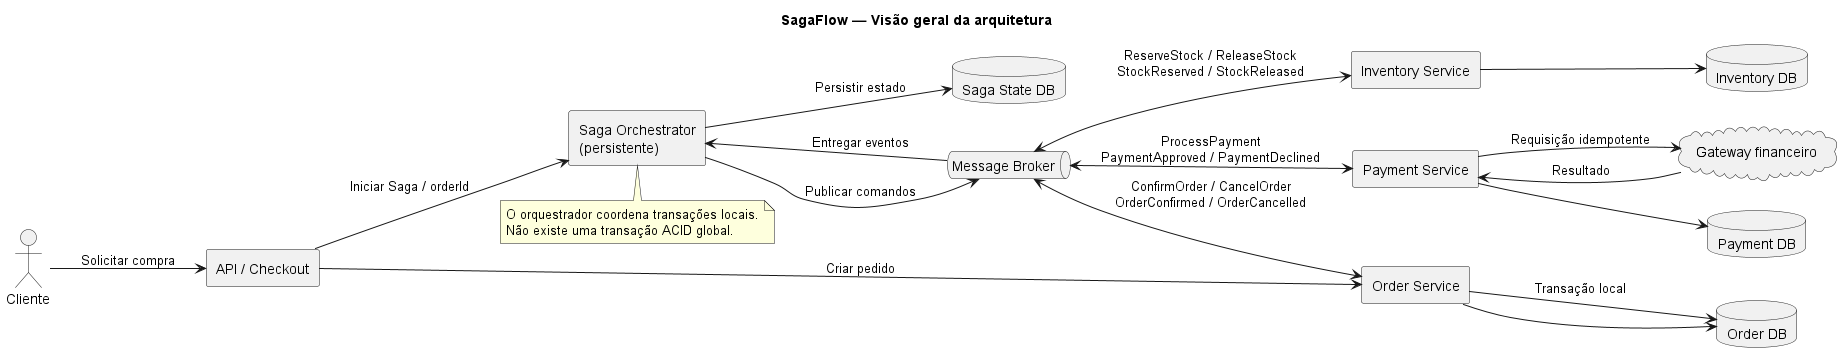

The diagram above was rendered by PlantUML. Its source (embedded in the PNG):
@startuml saga_architecture_overview
title SagaFlow — Visão geral da arquitetura
left to right direction
skinparam componentStyle rectangle
skinparam shadowing false

actor "Cliente" as Customer
component "API / Checkout" as API
component "Order Service" as Order
database "Order DB" as OrderDB
component "Saga Orchestrator\n(persistente)" as Saga
database "Saga State DB" as SagaDB
queue "Message Broker" as Broker
component "Inventory Service" as Inventory
database "Inventory DB" as InventoryDB
component "Payment Service" as Payment
database "Payment DB" as PaymentDB
cloud "Gateway financeiro" as Gateway

Customer --> API : Solicitar compra
API --> Order : Criar pedido
Order --> OrderDB : Transação local
API --> Saga : Iniciar Saga / orderId
Saga --> SagaDB : Persistir estado
Saga --> Broker : Publicar comandos
Broker --> Saga : Entregar eventos
Broker <--> Order : ConfirmOrder / CancelOrder\nOrderConfirmed / OrderCancelled
Order --> OrderDB
Broker <--> Inventory : ReserveStock / ReleaseStock\nStockReserved / StockReleased
Inventory --> InventoryDB
Broker <--> Payment : ProcessPayment\nPaymentApproved / PaymentDeclined
Payment --> PaymentDB
Payment --> Gateway : Requisição idempotente
Gateway --> Payment : Resultado

note bottom of Saga
O orquestrador coordena transações locais.
Não existe uma transação ACID global.
end note
@enduml